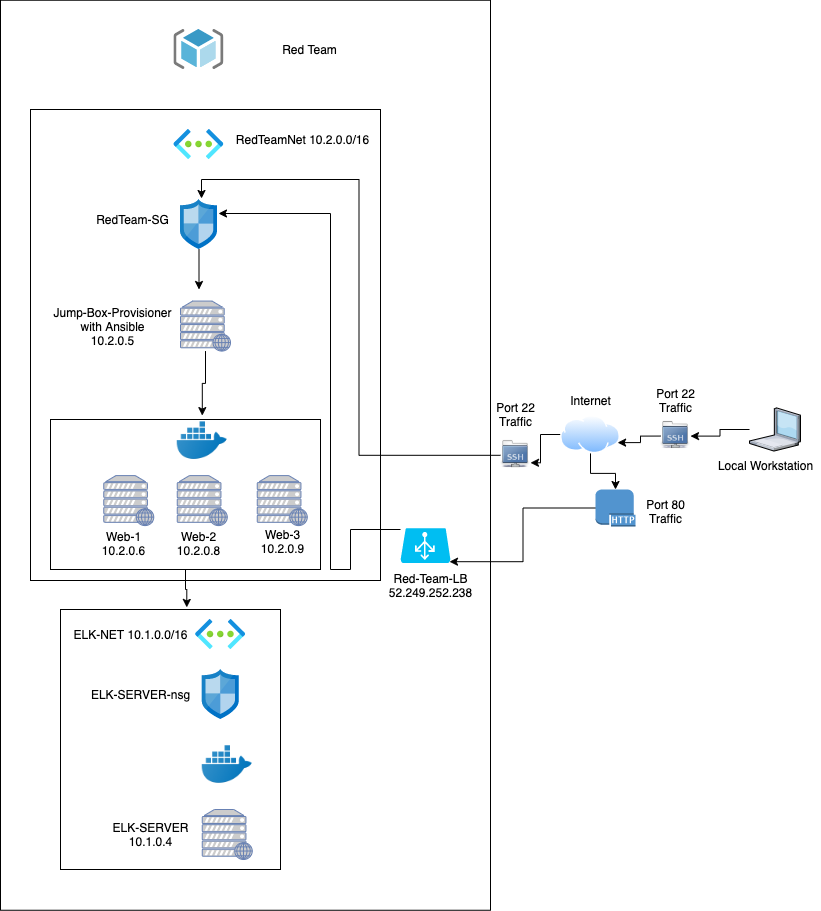

The diagram above was exported from draw.io. Its source (the exported page's mxGraphModel, read from the mxfile embedded in the PNG):
<mxGraphModel dx="554" dy="769" grid="0" gridSize="10" guides="1" tooltips="1" connect="1" arrows="1" fold="1" page="1" pageScale="1" pageWidth="850" pageHeight="1100" math="0" shadow="0">
  <root>
    <mxCell id="0" />
    <mxCell id="1" parent="0" />
    <mxCell id="B9yyfuU-iXkyNn2eykQQ-63" value="" style="rounded=0;whiteSpace=wrap;html=1;" vertex="1" parent="1">
      <mxGeometry x="10" y="60.75" width="490" height="910" as="geometry" />
    </mxCell>
    <mxCell id="B9yyfuU-iXkyNn2eykQQ-54" value="" style="rounded=0;whiteSpace=wrap;html=1;" vertex="1" parent="1">
      <mxGeometry x="40" y="170" width="350" height="471" as="geometry" />
    </mxCell>
    <mxCell id="B9yyfuU-iXkyNn2eykQQ-61" value="" style="rounded=0;whiteSpace=wrap;html=1;" vertex="1" parent="1">
      <mxGeometry x="70" y="670" width="220" height="260" as="geometry" />
    </mxCell>
    <mxCell id="B9yyfuU-iXkyNn2eykQQ-62" style="edgeStyle=orthogonalEdgeStyle;rounded=0;orthogonalLoop=1;jettySize=auto;html=1;entryX=0.574;entryY=-0.008;entryDx=0;entryDy=0;entryPerimeter=0;" edge="1" parent="1" source="B9yyfuU-iXkyNn2eykQQ-60" target="B9yyfuU-iXkyNn2eykQQ-61">
      <mxGeometry relative="1" as="geometry" />
    </mxCell>
    <mxCell id="B9yyfuU-iXkyNn2eykQQ-60" value="" style="rounded=0;whiteSpace=wrap;html=1;" vertex="1" parent="1">
      <mxGeometry x="60" y="480" width="270" height="150" as="geometry" />
    </mxCell>
    <mxCell id="B9yyfuU-iXkyNn2eykQQ-1" value="" style="aspect=fixed;html=1;points=[];align=center;image;fontSize=12;image=img/lib/mscae/ResourceGroup.svg;" vertex="1" parent="1">
      <mxGeometry x="183.38" y="90" width="50" height="40" as="geometry" />
    </mxCell>
    <mxCell id="B9yyfuU-iXkyNn2eykQQ-3" value="" style="aspect=fixed;html=1;points=[];align=center;image;fontSize=12;image=img/lib/azure2/networking/Virtual_Networks.svg;" vertex="1" parent="1">
      <mxGeometry x="205.13" y="680" width="50.25" height="30" as="geometry" />
    </mxCell>
    <mxCell id="B9yyfuU-iXkyNn2eykQQ-37" style="edgeStyle=orthogonalEdgeStyle;rounded=0;orthogonalLoop=1;jettySize=auto;html=1;" edge="1" parent="1" source="B9yyfuU-iXkyNn2eykQQ-4">
      <mxGeometry relative="1" as="geometry">
        <mxPoint x="208.5" y="350" as="targetPoint" />
      </mxGeometry>
    </mxCell>
    <mxCell id="B9yyfuU-iXkyNn2eykQQ-4" value="" style="aspect=fixed;html=1;points=[];align=center;image;fontSize=12;image=img/lib/mscae/Network_Security_Groups_Classic.svg;" vertex="1" parent="1">
      <mxGeometry x="190" y="260" width="37" height="50" as="geometry" />
    </mxCell>
    <mxCell id="B9yyfuU-iXkyNn2eykQQ-5" value="" style="aspect=fixed;html=1;points=[];align=center;image;fontSize=12;image=img/lib/mscae/Network_Security_Groups_Classic.svg;" vertex="1" parent="1">
      <mxGeometry x="211.75" y="730" width="37" height="50" as="geometry" />
    </mxCell>
    <mxCell id="B9yyfuU-iXkyNn2eykQQ-9" value="" style="fontColor=#0066CC;verticalAlign=top;verticalLabelPosition=bottom;labelPosition=center;align=center;html=1;outlineConnect=0;fillColor=#CCCCCC;strokeColor=#6881B3;gradientColor=none;gradientDirection=north;strokeWidth=2;shape=mxgraph.networks.web_server;" vertex="1" parent="1">
      <mxGeometry x="211.75" y="870" width="50" height="50" as="geometry" />
    </mxCell>
    <mxCell id="B9yyfuU-iXkyNn2eykQQ-10" value="" style="fontColor=#0066CC;verticalAlign=top;verticalLabelPosition=bottom;labelPosition=center;align=center;html=1;outlineConnect=0;fillColor=#CCCCCC;strokeColor=#6881B3;gradientColor=none;gradientDirection=north;strokeWidth=2;shape=mxgraph.networks.web_server;" vertex="1" parent="1">
      <mxGeometry x="266.75" y="536.1" width="50" height="50" as="geometry" />
    </mxCell>
    <mxCell id="B9yyfuU-iXkyNn2eykQQ-38" style="edgeStyle=orthogonalEdgeStyle;rounded=0;orthogonalLoop=1;jettySize=auto;html=1;" edge="1" parent="1" source="B9yyfuU-iXkyNn2eykQQ-11" target="B9yyfuU-iXkyNn2eykQQ-18">
      <mxGeometry relative="1" as="geometry" />
    </mxCell>
    <mxCell id="B9yyfuU-iXkyNn2eykQQ-11" value="" style="fontColor=#0066CC;verticalAlign=top;verticalLabelPosition=bottom;labelPosition=center;align=center;html=1;outlineConnect=0;fillColor=#CCCCCC;strokeColor=#6881B3;gradientColor=none;gradientDirection=north;strokeWidth=2;shape=mxgraph.networks.web_server;" vertex="1" parent="1">
      <mxGeometry x="190" y="361.56" width="50" height="50" as="geometry" />
    </mxCell>
    <mxCell id="B9yyfuU-iXkyNn2eykQQ-12" value="" style="fontColor=#0066CC;verticalAlign=top;verticalLabelPosition=bottom;labelPosition=center;align=center;html=1;outlineConnect=0;fillColor=#CCCCCC;strokeColor=#6881B3;gradientColor=none;gradientDirection=north;strokeWidth=2;shape=mxgraph.networks.web_server;" vertex="1" parent="1">
      <mxGeometry x="186.75" y="536.1" width="50" height="50" as="geometry" />
    </mxCell>
    <mxCell id="B9yyfuU-iXkyNn2eykQQ-13" value="" style="fontColor=#0066CC;verticalAlign=top;verticalLabelPosition=bottom;labelPosition=center;align=center;html=1;outlineConnect=0;fillColor=#CCCCCC;strokeColor=#6881B3;gradientColor=none;gradientDirection=north;strokeWidth=2;shape=mxgraph.networks.web_server;" vertex="1" parent="1">
      <mxGeometry x="113.25" y="536.1" width="50" height="50" as="geometry" />
    </mxCell>
    <mxCell id="B9yyfuU-iXkyNn2eykQQ-31" style="edgeStyle=orthogonalEdgeStyle;rounded=0;orthogonalLoop=1;jettySize=auto;html=1;exitX=0.5;exitY=1;exitDx=0;exitDy=0;entryX=0.5;entryY=0;entryDx=0;entryDy=0;entryPerimeter=0;" edge="1" parent="1" source="B9yyfuU-iXkyNn2eykQQ-14" target="B9yyfuU-iXkyNn2eykQQ-30">
      <mxGeometry relative="1" as="geometry" />
    </mxCell>
    <mxCell id="B9yyfuU-iXkyNn2eykQQ-33" style="edgeStyle=orthogonalEdgeStyle;rounded=0;orthogonalLoop=1;jettySize=auto;html=1;exitX=0;exitY=0.5;exitDx=0;exitDy=0;entryX=1;entryY=0.75;entryDx=0;entryDy=0;" edge="1" parent="1" source="B9yyfuU-iXkyNn2eykQQ-14" target="B9yyfuU-iXkyNn2eykQQ-27">
      <mxGeometry relative="1" as="geometry" />
    </mxCell>
    <mxCell id="B9yyfuU-iXkyNn2eykQQ-14" value="" style="aspect=fixed;perimeter=ellipsePerimeter;html=1;align=center;shadow=0;dashed=0;spacingTop=3;image;image=img/lib/active_directory/internet_cloud.svg;" vertex="1" parent="1">
      <mxGeometry x="570" y="476.1" width="60" height="37.8" as="geometry" />
    </mxCell>
    <mxCell id="B9yyfuU-iXkyNn2eykQQ-34" value="" style="edgeStyle=orthogonalEdgeStyle;rounded=0;orthogonalLoop=1;jettySize=auto;html=1;" edge="1" parent="1" source="B9yyfuU-iXkyNn2eykQQ-15" target="B9yyfuU-iXkyNn2eykQQ-29">
      <mxGeometry relative="1" as="geometry" />
    </mxCell>
    <mxCell id="B9yyfuU-iXkyNn2eykQQ-15" value="" style="verticalLabelPosition=bottom;aspect=fixed;html=1;verticalAlign=top;strokeColor=none;align=center;outlineConnect=0;shape=mxgraph.citrix.laptop_1;" vertex="1" parent="1">
      <mxGeometry x="759" y="468.4" width="51" height="43.16" as="geometry" />
    </mxCell>
    <mxCell id="B9yyfuU-iXkyNn2eykQQ-16" value="" style="aspect=fixed;html=1;points=[];align=center;image;fontSize=12;image=img/lib/azure2/networking/Virtual_Networks.svg;" vertex="1" parent="1">
      <mxGeometry x="183.38" y="190" width="50.25" height="30" as="geometry" />
    </mxCell>
    <mxCell id="B9yyfuU-iXkyNn2eykQQ-17" value="" style="shape=image;html=1;verticalAlign=top;verticalLabelPosition=bottom;labelBackgroundColor=#ffffff;imageAspect=0;aspect=fixed;image=https://cdn3.iconfinder.com/data/icons/social-media-2169/24/social_media_social_media_logo_docker-128.png" vertex="1" parent="1">
      <mxGeometry x="211.75" y="800" width="50" height="50" as="geometry" />
    </mxCell>
    <mxCell id="B9yyfuU-iXkyNn2eykQQ-18" value="" style="shape=image;html=1;verticalAlign=top;verticalLabelPosition=bottom;labelBackgroundColor=#ffffff;imageAspect=0;aspect=fixed;image=https://cdn3.iconfinder.com/data/icons/social-media-2169/24/social_media_social_media_logo_docker-128.png" vertex="1" parent="1">
      <mxGeometry x="186.75" y="476.1" width="50" height="50" as="geometry" />
    </mxCell>
    <mxCell id="B9yyfuU-iXkyNn2eykQQ-44" style="edgeStyle=orthogonalEdgeStyle;rounded=0;orthogonalLoop=1;jettySize=auto;html=1;entryX=1.027;entryY=0.28;entryDx=0;entryDy=0;entryPerimeter=0;" edge="1" parent="1" source="B9yyfuU-iXkyNn2eykQQ-23" target="B9yyfuU-iXkyNn2eykQQ-4">
      <mxGeometry relative="1" as="geometry">
        <Array as="points">
          <mxPoint x="360" y="590" />
          <mxPoint x="360" y="630" />
          <mxPoint x="340" y="630" />
          <mxPoint x="340" y="274" />
        </Array>
      </mxGeometry>
    </mxCell>
    <mxCell id="B9yyfuU-iXkyNn2eykQQ-23" value="" style="verticalLabelPosition=bottom;html=1;verticalAlign=top;align=center;strokeColor=none;fillColor=#00BEF2;shape=mxgraph.azure.azure_load_balancer;" vertex="1" parent="1">
      <mxGeometry x="410" y="588.6" width="50" height="35" as="geometry" />
    </mxCell>
    <mxCell id="B9yyfuU-iXkyNn2eykQQ-36" style="edgeStyle=orthogonalEdgeStyle;rounded=0;orthogonalLoop=1;jettySize=auto;html=1;entryX=0.568;entryY=-0.02;entryDx=0;entryDy=0;entryPerimeter=0;" edge="1" parent="1" source="B9yyfuU-iXkyNn2eykQQ-27" target="B9yyfuU-iXkyNn2eykQQ-4">
      <mxGeometry relative="1" as="geometry" />
    </mxCell>
    <mxCell id="B9yyfuU-iXkyNn2eykQQ-27" value="" style="shape=image;html=1;verticalAlign=top;verticalLabelPosition=bottom;labelBackgroundColor=#ffffff;imageAspect=0;aspect=fixed;image=https://cdn2.iconfinder.com/data/icons/stilllife/48x48/filesystems/gnome-fs-ssh.png" vertex="1" parent="1">
      <mxGeometry x="510" y="500.75" width="30" height="30" as="geometry" />
    </mxCell>
    <mxCell id="B9yyfuU-iXkyNn2eykQQ-32" style="edgeStyle=orthogonalEdgeStyle;rounded=0;orthogonalLoop=1;jettySize=auto;html=1;exitX=0;exitY=0.5;exitDx=0;exitDy=0;entryX=1;entryY=0.75;entryDx=0;entryDy=0;" edge="1" parent="1" source="B9yyfuU-iXkyNn2eykQQ-29" target="B9yyfuU-iXkyNn2eykQQ-14">
      <mxGeometry relative="1" as="geometry" />
    </mxCell>
    <mxCell id="B9yyfuU-iXkyNn2eykQQ-29" value="" style="shape=image;html=1;verticalAlign=top;verticalLabelPosition=bottom;labelBackgroundColor=#ffffff;imageAspect=0;aspect=fixed;image=https://cdn2.iconfinder.com/data/icons/stilllife/48x48/filesystems/gnome-fs-ssh.png" vertex="1" parent="1">
      <mxGeometry x="670" y="481.56" width="30" height="30" as="geometry" />
    </mxCell>
    <mxCell id="B9yyfuU-iXkyNn2eykQQ-35" style="edgeStyle=orthogonalEdgeStyle;rounded=0;orthogonalLoop=1;jettySize=auto;html=1;entryX=0.98;entryY=0.96;entryDx=0;entryDy=0;entryPerimeter=0;" edge="1" parent="1" source="B9yyfuU-iXkyNn2eykQQ-30" target="B9yyfuU-iXkyNn2eykQQ-23">
      <mxGeometry relative="1" as="geometry">
        <mxPoint x="490" y="640" as="targetPoint" />
      </mxGeometry>
    </mxCell>
    <mxCell id="B9yyfuU-iXkyNn2eykQQ-30" value="" style="outlineConnect=0;dashed=0;verticalLabelPosition=bottom;verticalAlign=top;align=center;html=1;shape=mxgraph.aws3.http_protocol;fillColor=#5294CF;gradientColor=none;" vertex="1" parent="1">
      <mxGeometry x="605" y="550" width="40" height="37" as="geometry" />
    </mxCell>
    <mxCell id="B9yyfuU-iXkyNn2eykQQ-39" value="Red Team" style="text;html=1;align=center;verticalAlign=middle;resizable=0;points=[];autosize=1;strokeColor=none;" vertex="1" parent="1">
      <mxGeometry x="283.63" y="100" width="70" height="20" as="geometry" />
    </mxCell>
    <mxCell id="B9yyfuU-iXkyNn2eykQQ-40" value="RedTeamNet 10.2.0.0/16" style="text;html=1;align=center;verticalAlign=middle;resizable=0;points=[];autosize=1;strokeColor=none;" vertex="1" parent="1">
      <mxGeometry x="236.75" y="190" width="150" height="20" as="geometry" />
    </mxCell>
    <mxCell id="B9yyfuU-iXkyNn2eykQQ-42" value="Red-Team-LB&lt;br&gt;52.249.252.238" style="text;html=1;align=center;verticalAlign=middle;resizable=0;points=[];autosize=1;strokeColor=none;" vertex="1" parent="1">
      <mxGeometry x="390" y="631.1" width="100" height="30" as="geometry" />
    </mxCell>
    <mxCell id="B9yyfuU-iXkyNn2eykQQ-43" value="ELK-NET 10.1.0.0/16" style="text;html=1;align=center;verticalAlign=middle;resizable=0;points=[];autosize=1;strokeColor=none;" vertex="1" parent="1">
      <mxGeometry x="75" y="685" width="130" height="20" as="geometry" />
    </mxCell>
    <mxCell id="B9yyfuU-iXkyNn2eykQQ-46" value="Jump-Box-Provisioner&lt;br&gt;with Ansible&lt;br&gt;10.2.0.5" style="text;html=1;align=center;verticalAlign=middle;resizable=0;points=[];autosize=1;strokeColor=none;" vertex="1" parent="1">
      <mxGeometry x="56.75" y="361.56" width="130" height="50" as="geometry" />
    </mxCell>
    <mxCell id="B9yyfuU-iXkyNn2eykQQ-47" value="Port 22&lt;br&gt;Traffic" style="text;html=1;align=center;verticalAlign=middle;resizable=0;points=[];autosize=1;strokeColor=none;" vertex="1" parent="1">
      <mxGeometry x="500" y="460" width="50" height="30" as="geometry" />
    </mxCell>
    <mxCell id="B9yyfuU-iXkyNn2eykQQ-48" value="Port 22&lt;br&gt;Traffic" style="text;html=1;align=center;verticalAlign=middle;resizable=0;points=[];autosize=1;strokeColor=none;" vertex="1" parent="1">
      <mxGeometry x="660" y="446.1" width="50" height="30" as="geometry" />
    </mxCell>
    <mxCell id="B9yyfuU-iXkyNn2eykQQ-49" value="Port 80&lt;br&gt;Traffic" style="text;html=1;align=center;verticalAlign=middle;resizable=0;points=[];autosize=1;strokeColor=none;" vertex="1" parent="1">
      <mxGeometry x="650" y="557" width="50" height="30" as="geometry" />
    </mxCell>
    <mxCell id="B9yyfuU-iXkyNn2eykQQ-50" value="RedTeam-SG" style="text;html=1;align=center;verticalAlign=middle;resizable=0;points=[];autosize=1;strokeColor=none;" vertex="1" parent="1">
      <mxGeometry x="96.75" y="270" width="90" height="20" as="geometry" />
    </mxCell>
    <mxCell id="B9yyfuU-iXkyNn2eykQQ-51" value="ELK-SERVER-nsg" style="text;html=1;align=center;verticalAlign=middle;resizable=0;points=[];autosize=1;strokeColor=none;" vertex="1" parent="1">
      <mxGeometry x="95.13" y="745" width="110" height="20" as="geometry" />
    </mxCell>
    <mxCell id="B9yyfuU-iXkyNn2eykQQ-52" value="Internet" style="text;html=1;align=center;verticalAlign=middle;resizable=0;points=[];autosize=1;strokeColor=none;" vertex="1" parent="1">
      <mxGeometry x="570" y="451.1" width="60" height="20" as="geometry" />
    </mxCell>
    <mxCell id="B9yyfuU-iXkyNn2eykQQ-53" value="Local Workstation" style="text;html=1;align=center;verticalAlign=middle;resizable=0;points=[];autosize=1;strokeColor=none;" vertex="1" parent="1">
      <mxGeometry x="720" y="516.1" width="110" height="20" as="geometry" />
    </mxCell>
    <mxCell id="B9yyfuU-iXkyNn2eykQQ-56" value="ELK-SERVER&lt;br&gt;10.1.0.4" style="text;html=1;align=center;verticalAlign=middle;resizable=0;points=[];autosize=1;strokeColor=none;" vertex="1" parent="1">
      <mxGeometry x="115" y="880" width="90" height="30" as="geometry" />
    </mxCell>
    <mxCell id="B9yyfuU-iXkyNn2eykQQ-57" value="Web-1&lt;br&gt;10.2.0.6" style="text;html=1;align=center;verticalAlign=middle;resizable=0;points=[];autosize=1;strokeColor=none;" vertex="1" parent="1">
      <mxGeometry x="103.25" y="588.6" width="60" height="30" as="geometry" />
    </mxCell>
    <mxCell id="B9yyfuU-iXkyNn2eykQQ-58" value="Web-2&lt;br&gt;10.2.0.8" style="text;html=1;align=center;verticalAlign=middle;resizable=0;points=[];autosize=1;strokeColor=none;" vertex="1" parent="1">
      <mxGeometry x="178.38" y="588.6" width="60" height="30" as="geometry" />
    </mxCell>
    <mxCell id="B9yyfuU-iXkyNn2eykQQ-59" value="Web-3&lt;br&gt;10.2.0.9" style="text;html=1;align=center;verticalAlign=middle;resizable=0;points=[];autosize=1;strokeColor=none;" vertex="1" parent="1">
      <mxGeometry x="261.75" y="587" width="60" height="30" as="geometry" />
    </mxCell>
  </root>
</mxGraphModel>